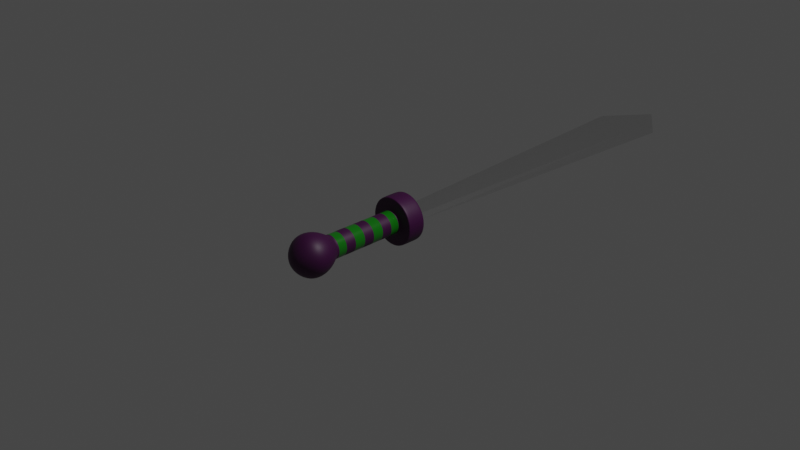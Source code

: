 # Source: sword-3.blend  (saved by Blender 2.83.20; exported with 4.5.12 LTS)
import bpy
from mathutils import Matrix  # noqa: F401  (used for matrix-valued properties, if any)

bpy.ops.wm.read_factory_settings(use_empty=True)
scene = bpy.context.scene
scene.name = 'Scene'

# ---- collections
col_collection = bpy.data.collections.new('Collection'); scene.collection.children.link(col_collection)
col_sword = bpy.data.collections.new('Sword'); scene.collection.children.link(col_sword)

# ---- materials (node trees are filled in below, after node groups)
mat_material_001 = bpy.data.materials.new('Material.001')
mat_material_001.use_transparent_shadow = False
mat_material_002 = bpy.data.materials.new('Material.002')
mat_material_002.use_transparent_shadow = False
mat_material_003 = bpy.data.materials.new('Material.003')
mat_material_003.use_transparent_shadow = False

# ---- node groups
ng_auto_smooth = bpy.data.node_groups.new('Auto Smooth', 'GeometryNodeTree')
_s = ng_auto_smooth.interface.new_socket(name='Geometry', in_out='OUTPUT', socket_type='NodeSocketGeometry')
_s = ng_auto_smooth.interface.new_socket(name='Geometry', in_out='INPUT', socket_type='NodeSocketGeometry')
_s = ng_auto_smooth.interface.new_socket(name='Angle', in_out='INPUT', socket_type='NodeSocketFloat')
_s.subtype = 'ANGLE'
_s.min_value = 0.0
_s.max_value = 3.142
ng_auto_smooth.is_modifier = True
_N = ng_auto_smooth.nodes; _L = ng_auto_smooth.links
n0 = _N.new('NodeGroupOutput'); n0.name = 'Group Output'; n0.location = (480, -100)
n1 = _N.new('NodeGroupInput'); n1.name = 'Group Input'; n1.location = (-420, -300)
n2 = _N.new('NodeGroupInput'); n2.name = 'Group Input.001'; n2.location = (-60, -100)
n3 = _N.new('GeometryNodeSetShadeSmooth'); n3.name = 'Set Shade Smooth'; n3.location = (120, -100)
n3.domain = 'EDGE'
n4 = _N.new('GeometryNodeSetShadeSmooth'); n4.name = 'Set Shade Smooth.001'; n4.location = (300, -100)
n5 = _N.new('GeometryNodeInputMeshEdgeAngle'); n5.name = 'Edge Angle'; n5.location = (-420, -220)
n6 = _N.new('GeometryNodeInputEdgeSmooth'); n6.name = 'Is Edge Smooth'; n6.location = (-60, -160)
n7 = _N.new('GeometryNodeInputShadeSmooth'); n7.name = 'Is Face Smooth'; n7.location = (-240, -340)
n8 = _N.new('FunctionNodeBooleanMath'); n8.name = 'Boolean Math'; n8.location = (-60, -220)
n9 = _N.new('FunctionNodeCompare'); n9.name = 'Compare'; n9.location = (-240, -180)
n9.operation = 'LESS_EQUAL'
_L.new(n5.outputs[0], n9.inputs[0])
_L.new(n4.outputs[0], n0.inputs[0])
_L.new(n1.outputs[1], n9.inputs[1])
_L.new(n9.outputs[0], n8.inputs[0])
_L.new(n7.outputs[0], n8.inputs[1])
_L.new(n2.outputs[0], n3.inputs[0])
_L.new(n6.outputs[0], n3.inputs[1])
_L.new(n3.outputs[0], n4.inputs[0])
_L.new(n8.outputs[0], n3.inputs[2])
n0.is_active_output = True

# ---- material node trees
mat_material_001.use_nodes = True; mat_material_001.node_tree.nodes.clear()
_N = mat_material_001.node_tree.nodes; _L = mat_material_001.node_tree.links
n0 = _N.new('ShaderNodeBsdfPrincipled'); n0.name = 'Principled BSDF'; n0.location = (10, 300)
n0.distribution = 'GGX'
n0.subsurface_method = 'BURLEY'
n0.inputs[0].default_value = (0.04615, 0.0009424, 0.04696, 1.0)
n0.inputs[2].default_value = 0.5333
n0.inputs[3].default_value = 1.45
n0.inputs[27].default_value = (0.0, 0.0, 0.0, 1.0)
n0.inputs[28].default_value = 1.0
n1 = _N.new('ShaderNodeOutputMaterial'); n1.name = 'Material Output'; n1.location = (300, 300)
_L.new(n0.outputs[0], n1.inputs[0])
n1.is_active_output = True
mat_material_002.use_nodes = True; mat_material_002.node_tree.nodes.clear()
_N = mat_material_002.node_tree.nodes; _L = mat_material_002.node_tree.links
n0 = _N.new('ShaderNodeBsdfPrincipled'); n0.name = 'Principled BSDF'; n0.location = (10, 300)
n0.distribution = 'GGX'
n0.subsurface_method = 'BURLEY'
n0.inputs[0].default_value = (0.00613, 0.1734, 0.005352, 1.0)
n0.inputs[2].default_value = 0.225
n0.inputs[3].default_value = 1.45
n0.inputs[27].default_value = (0.0, 0.0, 0.0, 1.0)
n0.inputs[28].default_value = 1.0
n1 = _N.new('ShaderNodeOutputMaterial'); n1.name = 'Material Output'; n1.location = (300, 300)
_L.new(n0.outputs[0], n1.inputs[0])
n1.is_active_output = True
mat_material_003.use_nodes = True; mat_material_003.node_tree.nodes.clear()
_N = mat_material_003.node_tree.nodes; _L = mat_material_003.node_tree.links
n0 = _N.new('ShaderNodeBsdfPrincipled'); n0.name = 'Principled BSDF'; n0.location = (10, 300)
n0.distribution = 'GGX'
n0.subsurface_method = 'BURLEY'
n0.inputs[1].default_value = 1.0
n0.inputs[2].default_value = 0.275
n0.inputs[3].default_value = 1.45
n0.inputs[13].default_value = 0.9083
n0.inputs[27].default_value = (0.0, 0.0, 0.0, 1.0)
n0.inputs[28].default_value = 1.0
n1 = _N.new('ShaderNodeOutputMaterial'); n1.name = 'Material Output'; n1.location = (300, 300)
_L.new(n0.outputs[0], n1.inputs[0])
n1.is_active_output = True

# ---- world
world_world = bpy.data.worlds.new('World'); scene.world = world_world
world_world.use_nodes = True; world_world.node_tree.nodes.clear()
_N = world_world.node_tree.nodes; _L = world_world.node_tree.links
n0 = _N.new('ShaderNodeOutputWorld'); n0.name = 'World Output'; n0.location = (300, 300)
n1 = _N.new('ShaderNodeBackground'); n1.name = 'Background'; n1.location = (10, 300)
n1.inputs[0].default_value = (0.05088, 0.05088, 0.05088, 1.0)
_L.new(n1.outputs[0], n0.inputs[0])
n0.is_active_output = True
world_world.color = (0.05088, 0.05088, 0.05088)
world_world.use_sun_shadow = False
world_world.sun_shadow_jitter_overblur = 0.0

# ---- cameras
cam_camera = bpy.data.cameras.new('Camera')
cam_camera.clip_end = 100.0
cam_camera.ortho_scale = 7.314

# ---- lights
light_light = bpy.data.lights.new('Light', 'POINT')
light_light.transmission_factor = 0.0
light_light.energy = 1000.0
light_light.shadow_soft_size = 0.1
light_light.shadow_maximum_resolution = 0.006
light_light.use_absolute_resolution = True

# ---- meshes
me_cylinder_001 = bpy.data.meshes.new('Cylinder.001')
me_cylinder_001.from_pydata([(-0.1141, 0.06588, 0.1111), (1.634e-08, 0.1318, 0.1026), (0.1318, -5.351e-09, 0.1111), (0.06588, 0.1141, 0.1026), (0.06588, 0.1141, 0.1111), (0.1141, 0.06588, 0.1026), (2.293e-08, -0.1318, 0.1111), (0.1318, -5.723e-09, 0.1026), (-0.1318, -6.141e-08, 0.1111), (0.1141, -0.06588, 0.1026), (-0.1141, -0.06588, 0.1111), (0.06588, -0.1141, 0.1026), (-0.06588, -0.1141, 0.1111), (2.293e-08, -0.1318, 0.1026), (0.06588, -0.1141, 0.1111), (-0.06588, -0.1141, 0.1026), (0.1141, -0.06588, 0.1111), (-0.1141, -0.06588, 0.1026), (1.634e-08, 0.1318, 0.1111), (-0.1318, -6.178e-08, 0.1026), (0.1141, 0.06588, 0.1111), (-0.1141, 0.06588, 0.1026), (-0.06588, 0.1141, 0.1111), (-0.06588, 0.1141, 0.1026), (-0.1318, -2.619e-08, 0.9169), (2.293e-08, -0.1318, 0.9169), (0.1318, 2.987e-08, 0.9169), (-0.1141, 0.06588, 0.9169), (-0.06588, -0.1141, 0.9169), (0.1141, -0.06588, 0.9169), (-0.06588, 0.1141, 0.9169), (0.06588, 0.1141, 0.9169), (0.1141, 0.06588, 0.9169), (1.634e-08, 0.1318, 0.9169), (0.06588, -0.1141, 0.9169), (-0.1141, -0.06588, 0.9169), (0.06588, 0.1141, 0.9261), (1.634e-08, 0.1318, 0.9261), (0.1141, 0.06588, 0.9261), (0.1318, 3.027e-08, 0.9261), (0.1141, -0.06588, 0.9261), (0.06588, -0.1141, 0.9261), (2.293e-08, -0.1318, 0.9261), (-0.06588, -0.1141, 0.9261), (-0.1141, -0.06588, 0.9261), (-0.1318, -2.578e-08, 0.9261), (-0.1141, 0.06588, 0.9261), (-0.06588, 0.1141, 0.9261), (0.09606, 0.1664, 1.006), (2.263e-08, 0.1921, 1.006), (0.1664, 0.09606, 1.006), (0.1921, 3.985e-08, 1.006), (0.1664, -0.09606, 1.006), (0.09606, -0.1664, 1.006), (3.225e-08, -0.1921, 1.006), (-0.09606, -0.1664, 1.006), (-0.1664, -0.09606, 1.006), (-0.1921, -4.188e-08, 1.006), (-0.1664, 0.09606, 1.006), (-0.09606, 0.1664, 1.006), (0.1171, 0.2029, 1.105), (5.316e-08, 0.2343, 1.105), (0.2029, 0.1171, 1.105), (0.2343, 4.425e-08, 1.105), (0.2029, -0.1171, 1.105), (0.1171, -0.2029, 1.105), (6.488e-08, -0.2343, 1.105), (-0.1171, -0.2029, 1.105), (-0.2029, -0.1171, 1.105), (-0.2343, -5.541e-08, 1.105), (-0.2029, 0.1171, 1.105), (-0.1171, 0.2029, 1.105), (0.1171, 0.2029, 1.223), (4.638e-08, 0.2343, 1.223), (0.2029, 0.1171, 1.223), (0.2343, 4.425e-08, 1.223), (0.2029, -0.1171, 1.223), (0.1171, -0.2029, 1.223), (5.811e-08, -0.2343, 1.223), (-0.1171, -0.2029, 1.223), (-0.2029, -0.1171, 1.223), (-0.2343, -5.541e-08, 1.223), (-0.2029, 0.1171, 1.223), (-0.1171, 0.2029, 1.223), (0.07616, 0.1319, 1.322), (2.339e-08, 0.1523, 1.322), (0.1319, 0.07616, 1.322), (0.1523, 3.438e-08, 1.322), (0.1319, -0.07616, 1.322), (0.07616, -0.1319, 1.322), (3.102e-08, -0.1523, 1.322), (-0.07616, -0.1319, 1.322), (-0.1319, -0.07616, 1.322), (-0.1523, -3.043e-08, 1.322), (-0.1319, 0.07616, 1.322), (-0.07616, 0.1319, 1.322), (0.03464, 0.06, 1.365), (2.165e-08, 0.06928, 1.365), (0.06, 0.03464, 1.365), (0.06928, 2.217e-08, 1.365), (0.06, -0.03464, 1.365), (0.03464, -0.06, 1.365), (2.512e-08, -0.06928, 1.365), (-0.03464, -0.06, 1.365), (-0.06, -0.03464, 1.365), (-0.06928, -7.302e-09, 1.365), (-0.06, 0.03464, 1.365), (-0.03464, 0.06, 1.365), (-3.803e-10, 1.513e-08, 1.38), (-0.06588, -0.1141, 0.8085), (-0.06588, -0.1141, 0.6908), (-0.06588, -0.1141, 0.5732), (-0.06588, -0.1141, 0.4556), (-0.06588, -0.1141, 0.3379), (-0.06588, -0.1141, 0.2203), (-0.1141, -0.06588, 0.2203), (-0.1141, -0.06588, 0.3379), (-0.1141, -0.06588, 0.4556), (-0.1141, -0.06588, 0.5732), (-0.1141, -0.06588, 0.6908), (-0.1141, -0.06588, 0.8085), (0.1141, -0.06588, 0.8085), (0.1141, -0.06588, 0.6908), (0.1141, -0.06588, 0.5732), (0.1141, -0.06588, 0.4556), (0.1141, -0.06588, 0.3379), (0.1141, -0.06588, 0.2203), (0.06588, -0.1141, 0.2203), (0.06588, -0.1141, 0.3379), (0.06588, -0.1141, 0.4556), (0.06588, -0.1141, 0.5732), (0.06588, -0.1141, 0.6908), (0.06588, -0.1141, 0.8085), (-0.06588, 0.1141, 0.8085), (-0.06588, 0.1141, 0.6908), (-0.06588, 0.1141, 0.5732), (-0.06588, 0.1141, 0.4556), (-0.06588, 0.1141, 0.3379), (-0.06588, 0.1141, 0.2203), (1.634e-08, 0.1318, 0.2203), (1.634e-08, 0.1318, 0.3379), (1.634e-08, 0.1318, 0.4556), (1.634e-08, 0.1318, 0.5732), (1.634e-08, 0.1318, 0.6908), (1.634e-08, 0.1318, 0.8085), (0.06588, 0.1141, 0.8085), (0.06588, 0.1141, 0.6908), (0.06588, 0.1141, 0.5732), (0.06588, 0.1141, 0.4556), (0.06588, 0.1141, 0.3379), (0.06588, 0.1141, 0.2203), (0.1141, 0.06588, 0.2203), (0.1141, 0.06588, 0.3379), (0.1141, 0.06588, 0.4556), (0.1141, 0.06588, 0.5732), (0.1141, 0.06588, 0.6908), (0.1141, 0.06588, 0.8085), (-0.1318, -3.092e-08, 0.8085), (-0.1318, -3.607e-08, 0.6908), (-0.1318, -4.121e-08, 0.5732), (-0.1318, -4.635e-08, 0.4556), (-0.1318, -5.149e-08, 0.3379), (-0.1318, -5.664e-08, 0.2203), (2.293e-08, -0.1318, 0.8085), (2.293e-08, -0.1318, 0.6908), (2.293e-08, -0.1318, 0.5732), (2.293e-08, -0.1318, 0.4556), (2.293e-08, -0.1318, 0.3379), (2.293e-08, -0.1318, 0.2203), (0.1318, 2.513e-08, 0.8085), (0.1318, 1.999e-08, 0.6908), (0.1318, 1.485e-08, 0.5732), (0.1318, 9.704e-09, 0.4556), (0.1318, 4.562e-09, 0.3379), (0.1318, -5.806e-10, 0.2203), (-0.1141, 0.06588, 0.8085), (-0.1141, 0.06588, 0.6908), (-0.1141, 0.06588, 0.5732), (-0.1141, 0.06588, 0.4556), (-0.1141, 0.06588, 0.3379), (-0.1141, 0.06588, 0.2203), (1.315e-09, -5.262e-09, -0.1026), (7.687e-11, 0.2582, -0.1026), (0.0, 0.2742, -0.08717), (0.0, 0.2695, -0.09811), (0.1371, 0.2374, -0.08717), (0.1291, 0.2236, -0.1026), (0.1347, 0.2334, -0.09811), (0.2374, 0.1371, -0.08717), (0.2236, 0.1291, -0.1026), (0.2334, 0.1347, -0.09811), (0.2742, -1.198e-08, -0.08717), (0.2582, -1.159e-08, -0.1026), (0.2695, -1.187e-08, -0.09811), (0.2374, -0.1371, -0.08717), (0.2236, -0.1291, -0.1026), (0.2334, -0.1347, -0.09811), (0.1371, -0.2374, -0.08717), (0.1291, -0.2236, -0.1026), (0.1347, -0.2334, -0.09811), (4.14e-08, -0.2742, -0.08717), (3.906e-08, -0.2582, -0.1026), (4.075e-08, -0.2695, -0.09811), (-0.1371, -0.2374, -0.08717), (-0.1291, -0.2236, -0.1026), (-0.1347, -0.2334, -0.09811), (-0.2374, -0.1371, -0.08717), (-0.2236, -0.1291, -0.1026), (-0.2334, -0.1347, -0.09811), (-0.2742, -1.275e-07, -0.08717), (-0.2582, -1.203e-07, -0.1026), (-0.2695, -1.254e-07, -0.09811), (-0.2374, 0.1371, -0.08717), (-0.2236, 0.1291, -0.1026), (-0.2334, 0.1347, -0.09811), (-0.1371, 0.2374, -0.08717), (-0.1291, 0.2236, -0.1026), (-0.1347, 0.2334, -0.09811), (0.1291, 0.2236, 0.1026), (0.1371, 0.2374, 0.08717), (0.1347, 0.2334, 0.09811), (0.0, 0.2742, 0.08717), (1.838e-09, 0.2582, 0.1026), (5.821e-10, 0.2695, 0.09811), (0.2236, 0.1291, 0.1026), (0.2374, 0.1371, 0.08717), (0.2334, 0.1347, 0.09811), (0.2582, -1.128e-08, 0.1026), (0.2742, -1.198e-08, 0.08717), (0.2695, -1.176e-08, 0.09811), (0.2236, -0.1291, 0.1026), (0.2374, -0.1371, 0.08717), (0.2334, -0.1347, 0.09811), (0.1291, -0.2236, 0.1026), (0.1371, -0.2374, 0.08717), (0.1347, -0.2334, 0.09811), (3.932e-08, -0.2582, 0.1026), (4.14e-08, -0.2742, 0.08717), (4.083e-08, -0.2695, 0.09811), (-0.1291, -0.2236, 0.1026), (-0.1371, -0.2374, 0.08717), (-0.1347, -0.2334, 0.09811), (-0.2236, -0.1291, 0.1026), (-0.2374, -0.1371, 0.08717), (-0.2334, -0.1347, 0.09811), (-0.2582, -1.201e-07, 0.1026), (-0.2742, -1.275e-07, 0.08717), (-0.2695, -1.253e-07, 0.09811), (-0.2236, 0.1291, 0.1026), (-0.2374, 0.1371, 0.08717), (-0.2334, 0.1347, 0.09811), (-0.1291, 0.2236, 0.1026), (-0.1371, 0.2374, 0.08717), (-0.1347, 0.2334, 0.09811)], [], [(215, 252, 221, 183), (186, 189, 181), (189, 192, 181), (192, 195, 181), (195, 198, 181), (198, 201, 181), (201, 204, 181), (204, 207, 181), (207, 210, 181), (210, 213, 181), (28, 35, 120, 109), (213, 216, 181), (216, 182, 181), (3, 5, 224, 218), (23, 1, 222, 251), (7, 9, 230, 227), (9, 11, 233, 230), (11, 13, 236, 233), (13, 15, 239, 236), (15, 17, 242, 239), (17, 19, 245, 242), (19, 21, 248, 245), (21, 23, 251, 248), (40, 41, 34, 29), (5, 7, 227, 224), (36, 37, 49, 48), (111, 118, 117, 112), (121, 132, 131, 122), (125, 128, 127, 126), (135, 142, 141, 136), (145, 156, 155, 146), (149, 152, 151, 150), (117, 118, 159, 160), (127, 128, 167, 168), (131, 132, 163, 164), (153, 154, 171, 172), (162, 161, 179, 180), (59, 58, 70, 71), (44, 43, 55, 56), (41, 40, 52, 53), (37, 47, 59, 49), (38, 36, 48, 50), (45, 44, 56, 57), (42, 41, 53, 54), (39, 38, 50, 51), (46, 45, 57, 58), (43, 42, 54, 55), (40, 39, 51, 52), (47, 46, 58, 59), (64, 63, 75, 76), (48, 49, 61, 60), (56, 55, 67, 68), (53, 52, 64, 65), (49, 59, 71, 61), (50, 48, 60, 62), (57, 56, 68, 69), (54, 53, 65, 66), (51, 50, 62, 63), (58, 57, 69, 70), (55, 54, 66, 67), (52, 51, 63, 64), (76, 75, 87, 88), (71, 70, 82, 83), (60, 61, 73, 72), (68, 67, 79, 80), (65, 64, 76, 77), (61, 71, 83, 73), (62, 60, 72, 74), (69, 68, 80, 81), (66, 65, 77, 78), (63, 62, 74, 75), (70, 69, 81, 82), (67, 66, 78, 79), (91, 90, 102, 103), (83, 82, 94, 95), (72, 73, 85, 84), (80, 79, 91, 92), (77, 76, 88, 89), (73, 83, 95, 85), (74, 72, 84, 86), (81, 80, 92, 93), (78, 77, 89, 90), (75, 74, 86, 87), (82, 81, 93, 94), (79, 78, 90, 91), (103, 102, 108), (88, 87, 99, 100), (95, 94, 106, 107), (84, 85, 97, 96), (92, 91, 103, 104), (89, 88, 100, 101), (85, 95, 107, 97), (86, 84, 96, 98), (93, 92, 104, 105), (90, 89, 101, 102), (87, 86, 98, 99), (94, 93, 105, 106), (152, 153, 172, 173), (100, 99, 108), (107, 106, 108), (96, 97, 108), (104, 103, 108), (101, 100, 108), (97, 107, 108), (98, 96, 108), (105, 104, 108), (102, 101, 108), (99, 98, 108), (106, 105, 108), (154, 155, 170, 171), (30, 27, 46, 47), (155, 156, 169, 170), (8, 162, 180, 0), (161, 160, 178, 179), (31, 33, 37, 36), (160, 159, 177, 178), (159, 158, 176, 177), (6, 168, 114, 12), (151, 152, 173, 174), (29, 26, 39, 40), (130, 131, 164, 165), (20, 151, 174, 2), (129, 130, 165, 166), (25, 42, 43, 28), (14, 127, 168, 6), (128, 129, 166, 167), (119, 120, 157, 158), (24, 45, 46, 27), (116, 117, 160, 161), (118, 119, 158, 159), (115, 116, 161, 162), (32, 38, 39, 26), (148, 153, 152, 149), (10, 115, 162, 8), (147, 154, 153, 148), (34, 41, 42, 25), (31, 32, 156, 145), (146, 155, 154, 147), (137, 140, 139, 138), (35, 44, 45, 24), (134, 143, 142, 135), (136, 141, 140, 137), (133, 144, 143, 134), (4, 20, 5, 3), (124, 129, 128, 125), (30, 33, 144, 133), (123, 130, 129, 124), (22, 18, 1, 23), (29, 34, 132, 121), (122, 131, 130, 123), (113, 116, 115, 114), (16, 14, 11, 9), (110, 119, 118, 111), (112, 117, 116, 113), (109, 120, 119, 110), (12, 10, 17, 15), (158, 157, 175, 176), (168, 167, 113, 114), (167, 166, 112, 113), (166, 165, 111, 112), (165, 164, 110, 111), (164, 163, 109, 110), (16, 2, 174, 126), (126, 174, 173, 125), (125, 173, 172, 124), (124, 172, 171, 123), (123, 171, 170, 122), (122, 170, 169, 121), (4, 18, 139, 150), (150, 139, 140, 149), (149, 140, 141, 148), (148, 141, 142, 147), (147, 142, 143, 146), (146, 143, 144, 145), (22, 0, 180, 138), (138, 180, 179, 137), (137, 179, 178, 136), (136, 178, 177, 135), (135, 177, 176, 134), (134, 176, 175, 133), (183, 221, 219, 185), (188, 225, 228, 191), (191, 228, 231, 194), (194, 231, 234, 197), (197, 234, 237, 200), (200, 237, 240, 203), (203, 240, 243, 206), (206, 243, 246, 209), (209, 246, 249, 212), (212, 249, 252, 215), (1, 3, 218, 222), (185, 219, 225, 188), (183, 185, 187, 184), (184, 187, 186, 182), (219, 221, 223, 220), (220, 223, 222, 218), (185, 188, 190, 187), (187, 190, 189, 186), (225, 219, 220, 226), (226, 220, 218, 224), (188, 191, 193, 190), (190, 193, 192, 189), (228, 225, 226, 229), (229, 226, 224, 227), (191, 194, 196, 193), (193, 196, 195, 192), (231, 228, 229, 232), (232, 229, 227, 230), (194, 197, 199, 196), (196, 199, 198, 195), (234, 231, 232, 235), (235, 232, 230, 233), (197, 200, 202, 199), (199, 202, 201, 198), (237, 234, 235, 238), (238, 235, 233, 236), (200, 203, 205, 202), (202, 205, 204, 201), (240, 237, 238, 241), (241, 238, 236, 239), (203, 206, 208, 205), (205, 208, 207, 204), (243, 240, 241, 244), (244, 241, 239, 242), (206, 209, 211, 208), (208, 211, 210, 207), (246, 243, 244, 247), (247, 244, 242, 245), (209, 212, 214, 211), (211, 214, 213, 210), (249, 246, 247, 250), (250, 247, 245, 248), (212, 215, 217, 214), (214, 217, 216, 213), (252, 249, 250, 253), (253, 250, 248, 251), (215, 183, 184, 217), (217, 184, 182, 216), (221, 252, 253, 223), (223, 253, 251, 222), (182, 186, 181), (47, 37, 33, 30), (120, 35, 24, 157), (36, 38, 32, 31), (132, 34, 25, 163), (156, 32, 26, 169), (157, 24, 27, 175), (163, 25, 28, 109), (121, 169, 26, 29), (145, 144, 33, 31), (133, 175, 27, 30), (43, 44, 35, 28), (23, 21, 0, 22), (3, 1, 18, 4), (9, 7, 2, 16), (114, 115, 10, 12), (126, 127, 14, 16), (138, 139, 18, 22), (150, 151, 20, 4), (17, 10, 8, 19), (11, 14, 6, 13), (5, 20, 2, 7), (13, 6, 12, 15), (19, 8, 0, 21)])
me_cylinder_001.polygons.foreach_set('use_smooth', [True] * 264)
me_cylinder_001.polygons.foreach_set('material_index', [0, 0, 0, 0, 0, 0, 0, 0, 0, 0, 1, 0, 0, 0, 0, 0, 0, 0, 0, 0, 0, 0, 0, 0, 0, 0, 0, 0, 0, 0, 0, 0, 0, 0, 0, 0, 0, 0, 0, 0, 0, 0, 0, 0, 0, 0, 0, 0, 0, 0, 0, 0, 0, 0, 0, 0, 0, 0, 0, 0, 0, 0, 0, 0, 0, 0, 0, 0, 0, 0, 0, 0, 0, 0, 0, 0, 0, 0, 0, 0, 0, 0, 0, 0, 0, 0, 0, 0, 0, 0, 0, 0, 0, 0, 0, 0, 0, 1, 0, 0, 0, 0, 0, 0, 0, 0, 0, 0, 0, 1, 0, 0, 1, 1, 0, 0, 1, 1, 0, 0, 1, 1, 0, 0, 1, 1, 0, 0, 1, 1, 0, 0, 1, 1, 0, 0, 1, 1, 0, 0, 1, 1, 0, 0, 1, 1, 0, 0, 1, 1, 0, 0, 1, 1, 0, 0, 0, 0, 1, 0, 1, 0, 1, 0, 1, 0, 1, 0, 1, 0, 1, 0, 1, 0, 1, 0, 1, 0, 1, 0, 0, 0, 0, 0, 0, 0, 0, 0, 0, 0, 0, 0, 0, 0, 0, 0, 0, 0, 0, 0, 0, 0, 0, 0, 0, 0, 0, 0, 0, 0, 0, 0, 0, 0, 0, 0, 0, 0, 0, 0, 0, 0, 0, 0, 0, 0, 0, 0, 0, 0, 0, 0, 0, 0, 0, 0, 0, 0, 0, 0, 0, 0, 1, 0, 1, 1, 1, 1, 1, 1, 1, 0, 0, 0, 0, 1, 1, 1, 1, 0, 0, 0, 0, 0])
_uv = me_cylinder_001.uv_layers.new(name='UVMap')
_uv.uv.foreach_set('vector', [0.08333, 0.5377, 0.08333, 0.9623, 7.451e-08, 0.9623, 7.451e-08, 0.5377, 0.863, 0.4457, 0.9457, 0.363, 0.75, 0.25, 0.9457, 0.363, 0.976, 0.25, 0.75, 0.25, 0.976, 0.25, 0.9457, 0.137, 0.75, 0.25, 0.9457, 0.137, 0.863, 0.0543, 0.75, 0.25, 0.863, 0.0543, 0.75, 0.02402, 0.75, 0.25, 0.75, 0.02402, 0.637, 0.0543, 0.75, 0.25, 0.637, 0.0543, 0.5543, 0.137, 0.75, 0.25, 0.5543, 0.137, 0.524, 0.25, 0.75, 0.25, 0.524, 0.25, 0.5543, 0.363, 0.75, 0.25, 0.1871, 0.141, 0.141, 0.1871, 0.141, 0.1871, 0.1871, 0.141, 0.5543, 0.363, 0.637, 0.4457, 0.75, 0.25, 0.637, 0.4457, 0.75, 0.476, 0.75, 0.25, 0.3129, 0.359, 0.359, 0.3129, 0.4467, 0.3636, 0.3636, 0.4467, 0.1871, 0.359, 0.25, 0.3758, 0.25, 0.4772, 0.1364, 0.4467, 0.3758, 0.25, 0.359, 0.1871, 0.4467, 0.1364, 0.4772, 0.25, 0.359, 0.1871, 0.3129, 0.141, 0.3636, 0.05328, 0.4467, 0.1364, 0.3129, 0.141, 0.25, 0.1242, 0.25, 0.02284, 0.3636, 0.05328, 0.25, 0.1242, 0.1871, 0.141, 0.1364, 0.05328, 0.25, 0.02284, 0.1871, 0.141, 0.141, 0.1871, 0.05328, 0.1364, 0.1364, 0.05328, 0.141, 0.1871, 0.1242, 0.25, 0.02284, 0.25, 0.05328, 0.1364, 0.1242, 0.25, 0.141, 0.3129, 0.05328, 0.3636, 0.02284, 0.25, 0.141, 0.3129, 0.1871, 0.359, 0.1364, 0.4467, 0.05328, 0.3636, 0.359, 0.1871, 0.3129, 0.141, 0.3129, 0.141, 0.359, 0.1871, 0.359, 0.3129, 0.3758, 0.25, 0.4772, 0.25, 0.4467, 0.3636, 0.3129, 0.359, 0.25, 0.3758, 0.25, 0.3758, 0.3129, 0.359, 0.1871, 0.141, 0.141, 0.1871, 0.141, 0.1871, 0.1871, 0.141, 0.359, 0.1871, 0.3129, 0.141, 0.3129, 0.141, 0.359, 0.1871, 0.359, 0.1871, 0.3129, 0.141, 0.3129, 0.141, 0.359, 0.1871, 0.1871, 0.359, 0.25, 0.3758, 0.25, 0.3758, 0.1871, 0.359, 0.3129, 0.359, 0.359, 0.3129, 0.359, 0.3129, 0.3129, 0.359, 0.3129, 0.359, 0.359, 0.3129, 0.359, 0.3129, 0.3129, 0.359, 0.141, 0.1871, 0.141, 0.1871, 0.1242, 0.25, 0.1242, 0.25, 0.3129, 0.141, 0.3129, 0.141, 0.25, 0.1242, 0.25, 0.1242, 0.3129, 0.141, 0.3129, 0.141, 0.25, 0.1242, 0.25, 0.1242, 0.359, 0.3129, 0.359, 0.3129, 0.3758, 0.25, 0.3758, 0.25, 0.1242, 0.25, 0.1242, 0.25, 0.141, 0.3129, 0.141, 0.3129, 0.1871, 0.359, 0.141, 0.3129, 0.141, 0.3129, 0.1871, 0.359, 0.141, 0.1871, 0.1871, 0.141, 0.1871, 0.141, 0.141, 0.1871, 0.3129, 0.141, 0.359, 0.1871, 0.359, 0.1871, 0.3129, 0.141, 0.25, 0.3758, 0.1871, 0.359, 0.1871, 0.359, 0.25, 0.3758, 0.359, 0.3129, 0.3129, 0.359, 0.3129, 0.359, 0.359, 0.3129, 0.1242, 0.25, 0.141, 0.1871, 0.141, 0.1871, 0.1242, 0.25, 0.25, 0.1242, 0.3129, 0.141, 0.3129, 0.141, 0.25, 0.1242, 0.3758, 0.25, 0.359, 0.3129, 0.359, 0.3129, 0.3758, 0.25, 0.141, 0.3129, 0.1242, 0.25, 0.1242, 0.25, 0.141, 0.3129, 0.1871, 0.141, 0.25, 0.1242, 0.25, 0.1242, 0.1871, 0.141, 0.359, 0.1871, 0.3758, 0.25, 0.3758, 0.25, 0.359, 0.1871, 0.1871, 0.359, 0.141, 0.3129, 0.141, 0.3129, 0.1871, 0.359, 0.359, 0.1871, 0.3758, 0.25, 0.3758, 0.25, 0.359, 0.1871, 0.3129, 0.359, 0.25, 0.3758, 0.25, 0.3758, 0.3129, 0.359, 0.141, 0.1871, 0.1871, 0.141, 0.1871, 0.141, 0.141, 0.1871, 0.3129, 0.141, 0.359, 0.1871, 0.359, 0.1871, 0.3129, 0.141, 0.25, 0.3758, 0.1871, 0.359, 0.1871, 0.359, 0.25, 0.3758, 0.359, 0.3129, 0.3129, 0.359, 0.3129, 0.359, 0.359, 0.3129, 0.1242, 0.25, 0.141, 0.1871, 0.141, 0.1871, 0.1242, 0.25, 0.25, 0.1242, 0.3129, 0.141, 0.3129, 0.141, 0.25, 0.1242, 0.3758, 0.25, 0.359, 0.3129, 0.359, 0.3129, 0.3758, 0.25, 0.141, 0.3129, 0.1242, 0.25, 0.1242, 0.25, 0.141, 0.3129, 0.1871, 0.141, 0.25, 0.1242, 0.25, 0.1242, 0.1871, 0.141, 0.359, 0.1871, 0.3758, 0.25, 0.3758, 0.25, 0.359, 0.1871, 0.359, 0.1871, 0.3758, 0.25, 0.3758, 0.25, 0.359, 0.1871, 0.1871, 0.359, 0.141, 0.3129, 0.141, 0.3129, 0.1871, 0.359, 0.3129, 0.359, 0.25, 0.3758, 0.25, 0.3758, 0.3129, 0.359, 0.141, 0.1871, 0.1871, 0.141, 0.1871, 0.141, 0.141, 0.1871, 0.3129, 0.141, 0.359, 0.1871, 0.359, 0.1871, 0.3129, 0.141, 0.25, 0.3758, 0.1871, 0.359, 0.1871, 0.359, 0.25, 0.3758, 0.359, 0.3129, 0.3129, 0.359, 0.3129, 0.359, 0.359, 0.3129, 0.1242, 0.25, 0.141, 0.1871, 0.141, 0.1871, 0.1242, 0.25, 0.25, 0.1242, 0.3129, 0.141, 0.3129, 0.141, 0.25, 0.1242, 0.3758, 0.25, 0.359, 0.3129, 0.359, 0.3129, 0.3758, 0.25, 0.141, 0.3129, 0.1242, 0.25, 0.1242, 0.25, 0.141, 0.3129, 0.1871, 0.141, 0.25, 0.1242, 0.25, 0.1242, 0.1871, 0.141, 0.1871, 0.141, 0.25, 0.1242, 0.25, 0.1242, 0.1871, 0.141, 0.1871, 0.359, 0.141, 0.3129, 0.141, 0.3129, 0.1871, 0.359, 0.3129, 0.359, 0.25, 0.3758, 0.25, 0.3758, 0.3129, 0.359, 0.141, 0.1871, 0.1871, 0.141, 0.1871, 0.141, 0.141, 0.1871, 0.3129, 0.141, 0.359, 0.1871, 0.359, 0.1871, 0.3129, 0.141, 0.25, 0.3758, 0.1871, 0.359, 0.1871, 0.359, 0.25, 0.3758, 0.359, 0.3129, 0.3129, 0.359, 0.3129, 0.359, 0.359, 0.3129, 0.1242, 0.25, 0.141, 0.1871, 0.141, 0.1871, 0.1242, 0.25, 0.25, 0.1242, 0.3129, 0.141, 0.3129, 0.141, 0.25, 0.1242, 0.3758, 0.25, 0.359, 0.3129, 0.359, 0.3129, 0.3758, 0.25, 0.141, 0.3129, 0.1242, 0.25, 0.1242, 0.25, 0.141, 0.3129, 0.1871, 0.141, 0.25, 0.1242, 0.25, 0.1242, 0.1871, 0.141, 0.1871, 0.141, 0.25, 0.1242, 0.1871, 0.141, 0.359, 0.1871, 0.3758, 0.25, 0.3758, 0.25, 0.359, 0.1871, 0.1871, 0.359, 0.141, 0.3129, 0.141, 0.3129, 0.1871, 0.359, 0.3129, 0.359, 0.25, 0.3758, 0.25, 0.3758, 0.3129, 0.359, 0.141, 0.1871, 0.1871, 0.141, 0.1871, 0.141, 0.141, 0.1871, 0.3129, 0.141, 0.359, 0.1871, 0.359, 0.1871, 0.3129, 0.141, 0.25, 0.3758, 0.1871, 0.359, 0.1871, 0.359, 0.25, 0.3758, 0.359, 0.3129, 0.3129, 0.359, 0.3129, 0.359, 0.359, 0.3129, 0.1242, 0.25, 0.141, 0.1871, 0.141, 0.1871, 0.1242, 0.25, 0.25, 0.1242, 0.3129, 0.141, 0.3129, 0.141, 0.25, 0.1242, 0.3758, 0.25, 0.359, 0.3129, 0.359, 0.3129, 0.3758, 0.25, 0.141, 0.3129, 0.1242, 0.25, 0.1242, 0.25, 0.141, 0.3129, 0.359, 0.3129, 0.359, 0.3129, 0.3758, 0.25, 0.3758, 0.25, 0.359, 0.1871, 0.3758, 0.25, 0.359, 0.1871, 0.1871, 0.359, 0.141, 0.3129, 0.1871, 0.359, 0.3129, 0.359, 0.25, 0.3758, 0.3129, 0.359, 0.141, 0.1871, 0.1871, 0.141, 0.141, 0.1871, 0.3129, 0.141, 0.359, 0.1871, 0.3129, 0.141, 0.25, 0.3758, 0.1871, 0.359, 0.25, 0.3758, 0.359, 0.3129, 0.3129, 0.359, 0.359, 0.3129, 0.1242, 0.25, 0.141, 0.1871, 0.1242, 0.25, 0.25, 0.1242, 0.3129, 0.141, 0.25, 0.1242, 0.3758, 0.25, 0.359, 0.3129, 0.3758, 0.25, 0.141, 0.3129, 0.1242, 0.25, 0.141, 0.3129, 0.359, 0.3129, 0.359, 0.3129, 0.3758, 0.25, 0.3758, 0.25, 0.1871, 0.359, 0.141, 0.3129, 0.141, 0.3129, 0.1871, 0.359, 0.359, 0.3129, 0.359, 0.3129, 0.3758, 0.25, 0.3758, 0.25, 0.1242, 0.25, 0.1242, 0.25, 0.141, 0.3129, 0.141, 0.3129, 0.1242, 0.25, 0.1242, 0.25, 0.141, 0.3129, 0.141, 0.3129, 0.3129, 0.359, 0.25, 0.3758, 0.25, 0.3758, 0.3129, 0.359, 0.1242, 0.25, 0.1242, 0.25, 0.141, 0.3129, 0.141, 0.3129, 0.1242, 0.25, 0.1242, 0.25, 0.141, 0.3129, 0.141, 0.3129, 0.25, 0.1242, 0.25, 0.1242, 0.1871, 0.141, 0.1871, 0.141, 0.359, 0.3129, 0.359, 0.3129, 0.3758, 0.25, 0.3758, 0.25, 0.359, 0.1871, 0.3758, 0.25, 0.3758, 0.25, 0.359, 0.1871, 0.3129, 0.141, 0.3129, 0.141, 0.25, 0.1242, 0.25, 0.1242, 0.359, 0.3129, 0.359, 0.3129, 0.3758, 0.25, 0.3758, 0.25, 0.3129, 0.141, 0.3129, 0.141, 0.25, 0.1242, 0.25, 0.1242, 0.25, 0.1242, 0.25, 0.1242, 0.1871, 0.141, 0.1871, 0.141, 0.3129, 0.141, 0.3129, 0.141, 0.25, 0.1242, 0.25, 0.1242, 0.3129, 0.141, 0.3129, 0.141, 0.25, 0.1242, 0.25, 0.1242, 0.141, 0.1871, 0.141, 0.1871, 0.1242, 0.25, 0.1242, 0.25, 0.1242, 0.25, 0.1242, 0.25, 0.141, 0.3129, 0.141, 0.3129, 0.141, 0.1871, 0.141, 0.1871, 0.1242, 0.25, 0.1242, 0.25, 0.141, 0.1871, 0.141, 0.1871, 0.1242, 0.25, 0.1242, 0.25, 0.141, 0.1871, 0.141, 0.1871, 0.1242, 0.25, 0.1242, 0.25, 0.359, 0.3129, 0.359, 0.3129, 0.3758, 0.25, 0.3758, 0.25, 0.3129, 0.359, 0.359, 0.3129, 0.359, 0.3129, 0.3129, 0.359, 0.141, 0.1871, 0.141, 0.1871, 0.1242, 0.25, 0.1242, 0.25, 0.3129, 0.359, 0.359, 0.3129, 0.359, 0.3129, 0.3129, 0.359, 0.3129, 0.141, 0.3129, 0.141, 0.25, 0.1242, 0.25, 0.1242, 0.3129, 0.359, 0.359, 0.3129, 0.359, 0.3129, 0.3129, 0.359, 0.3129, 0.359, 0.359, 0.3129, 0.359, 0.3129, 0.3129, 0.359, 0.1871, 0.359, 0.25, 0.3758, 0.25, 0.3758, 0.1871, 0.359, 0.141, 0.1871, 0.141, 0.1871, 0.1242, 0.25, 0.1242, 0.25, 0.1871, 0.359, 0.25, 0.3758, 0.25, 0.3758, 0.1871, 0.359, 0.1871, 0.359, 0.25, 0.3758, 0.25, 0.3758, 0.1871, 0.359, 0.1871, 0.359, 0.25, 0.3758, 0.25, 0.3758, 0.1871, 0.359, 0.3129, 0.359, 0.359, 0.3129, 0.359, 0.3129, 0.3129, 0.359, 0.359, 0.1871, 0.3129, 0.141, 0.3129, 0.141, 0.359, 0.1871, 0.1871, 0.359, 0.25, 0.3758, 0.25, 0.3758, 0.1871, 0.359, 0.359, 0.1871, 0.3129, 0.141, 0.3129, 0.141, 0.359, 0.1871, 0.1871, 0.359, 0.25, 0.3758, 0.25, 0.3758, 0.1871, 0.359, 0.359, 0.1871, 0.3129, 0.141, 0.3129, 0.141, 0.359, 0.1871, 0.359, 0.1871, 0.3129, 0.141, 0.3129, 0.141, 0.359, 0.1871, 0.1871, 0.141, 0.141, 0.1871, 0.141, 0.1871, 0.1871, 0.141, 0.359, 0.1871, 0.3129, 0.141, 0.3129, 0.141, 0.359, 0.1871, 0.1871, 0.141, 0.141, 0.1871, 0.141, 0.1871, 0.1871, 0.141, 0.1871, 0.141, 0.141, 0.1871, 0.141, 0.1871, 0.1871, 0.141, 0.1871, 0.141, 0.141, 0.1871, 0.141, 0.1871, 0.1871, 0.141, 0.1871, 0.141, 0.141, 0.1871, 0.141, 0.1871, 0.1871, 0.141, 0.1242, 0.25, 0.1242, 0.25, 0.141, 0.3129, 0.141, 0.3129, 0.25, 0.1242, 0.25, 0.1242, 0.1871, 0.141, 0.1871, 0.141, 0.25, 0.1242, 0.25, 0.1242, 0.1871, 0.141, 0.1871, 0.141, 0.25, 0.1242, 0.25, 0.1242, 0.1871, 0.141, 0.1871, 0.141, 0.25, 0.1242, 0.25, 0.1242, 0.1871, 0.141, 0.1871, 0.141, 0.25, 0.1242, 0.25, 0.1242, 0.1871, 0.141, 0.1871, 0.141, 0.359, 0.1871, 0.3758, 0.25, 0.3758, 0.25, 0.359, 0.1871, 0.359, 0.1871, 0.3758, 0.25, 0.3758, 0.25, 0.359, 0.1871, 0.359, 0.1871, 0.3758, 0.25, 0.3758, 0.25, 0.359, 0.1871, 0.359, 0.1871, 0.3758, 0.25, 0.3758, 0.25, 0.359, 0.1871, 0.359, 0.1871, 0.3758, 0.25, 0.3758, 0.25, 0.359, 0.1871, 0.359, 0.1871, 0.3758, 0.25, 0.3758, 0.25, 0.359, 0.1871, 0.3129, 0.359, 0.25, 0.3758, 0.25, 0.3758, 0.3129, 0.359, 0.3129, 0.359, 0.25, 0.3758, 0.25, 0.3758, 0.3129, 0.359, 0.3129, 0.359, 0.25, 0.3758, 0.25, 0.3758, 0.3129, 0.359, 0.3129, 0.359, 0.25, 0.3758, 0.25, 0.3758, 0.3129, 0.359, 0.3129, 0.359, 0.25, 0.3758, 0.25, 0.3758, 0.3129, 0.359, 0.3129, 0.359, 0.25, 0.3758, 0.25, 0.3758, 0.3129, 0.359, 0.1871, 0.359, 0.141, 0.3129, 0.141, 0.3129, 0.1871, 0.359, 0.1871, 0.359, 0.141, 0.3129, 0.141, 0.3129, 0.1871, 0.359, 0.1871, 0.359, 0.141, 0.3129, 0.141, 0.3129, 0.1871, 0.359, 0.1871, 0.359, 0.141, 0.3129, 0.141, 0.3129, 0.1871, 0.359, 0.1871, 0.359, 0.141, 0.3129, 0.141, 0.3129, 0.1871, 0.359, 0.1871, 0.359, 0.141, 0.3129, 0.141, 0.3129, 0.1871, 0.359, 1.0, 0.5377, 1.0, 0.9623, 0.9167, 0.9623, 0.9167, 0.5377, 0.8333, 0.5377, 0.8333, 0.9623, 0.75, 0.9623, 0.75, 0.5377, 0.75, 0.5377, 0.75, 0.9623, 0.6667, 0.9623, 0.6667, 0.5377, 0.6667, 0.5377, 0.6667, 0.9623, 0.5833, 0.9623, 0.5833, 0.5377, 0.5833, 0.5377, 0.5833, 0.9623, 0.5, 0.9623, 0.5, 0.5377, 0.5, 0.5377, 0.5, 0.9623, 0.4167, 0.9623, 0.4167, 0.5377, 0.4167, 0.5377, 0.4167, 0.9623, 0.3333, 0.9623, 0.3333, 0.5377, 0.3333, 0.5377, 0.3333, 0.9623, 0.25, 0.9623, 0.25, 0.5377, 0.25, 0.5377, 0.25, 0.9623, 0.1667, 0.9623, 0.1667, 0.5377, 0.1667, 0.5377, 0.1667, 0.9623, 0.08333, 0.9623, 0.08333, 0.5377, 0.25, 0.3758, 0.3129, 0.359, 0.3636, 0.4467, 0.25, 0.4772, 0.9167, 0.5377, 0.9167, 0.9623, 0.8333, 0.9623, 0.8333, 0.5377, 1.0, 0.5377, 0.9167, 0.5377, 0.9174, 0.5, 0.9993, 0.5, 0.751, 0.4897, 0.869, 0.4581, 0.863, 0.4457, 0.75, 0.476, 0.9167, 0.9623, 1.0, 0.9623, 0.9993, 1.0, 0.9174, 1.0, 0.369, 0.4581, 0.251, 0.4897, 0.25, 0.4772, 0.3636, 0.4467, 0.9167, 0.5377, 0.8333, 0.5377, 0.834, 0.5, 0.916, 0.5, 0.8708, 0.4571, 0.9571, 0.3708, 0.9457, 0.363, 0.863, 0.4457, 0.8333, 0.9623, 0.9167, 0.9623, 0.916, 1.0, 0.834, 1.0, 0.4571, 0.3708, 0.3708, 0.4571, 0.3636, 0.4467, 0.4467, 0.3636, 0.8333, 0.5377, 0.75, 0.5377, 0.7507, 0.5, 0.8326, 0.5, 0.9581, 0.369, 0.9897, 0.251, 0.976, 0.25, 0.9457, 0.363, 0.75, 0.9623, 0.8333, 0.9623, 0.8326, 1.0, 0.7507, 1.0, 0.4897, 0.251, 0.4581, 0.369, 0.4467, 0.3636, 0.4772, 0.25, 0.75, 0.5377, 0.6667, 0.5377, 0.6674, 0.5, 0.7493, 0.5, 0.9897, 0.249, 0.9581, 0.131, 0.9457, 0.137, 0.976, 0.25, 0.6667, 0.9623, 0.75, 0.9623, 0.7493, 1.0, 0.6674, 1.0, 0.4581, 0.131, 0.4897, 0.249, 0.4772, 0.25, 0.4467, 0.1364, 0.6667, 0.5377, 0.5833, 0.5377, 0.584, 0.5, 0.666, 0.5, 0.9571, 0.1292, 0.8708, 0.04291, 0.863, 0.0543, 0.9457, 0.137, 0.5833, 0.9623, 0.6667, 0.9623, 0.666, 1.0, 0.584, 1.0, 0.3708, 0.04291, 0.4571, 0.1292, 0.4467, 0.1364, 0.3636, 0.05328, 0.5833, 0.5377, 0.5, 0.5377, 0.5007, 0.5, 0.5826, 0.5, 0.869, 0.04188, 0.751, 0.01028, 0.75, 0.02402, 0.863, 0.0543, 0.5, 0.9623, 0.5833, 0.9623, 0.5826, 1.0, 0.5007, 1.0, 0.251, 0.01028, 0.369, 0.04188, 0.3636, 0.05328, 0.25, 0.02284, 0.5, 0.5377, 0.4167, 0.5377, 0.4174, 0.5, 0.4993, 0.5, 0.749, 0.01028, 0.631, 0.04188, 0.637, 0.0543, 0.75, 0.02402, 0.4167, 0.9623, 0.5, 0.9623, 0.4993, 1.0, 0.4174, 1.0, 0.131, 0.04188, 0.249, 0.01028, 0.25, 0.02284, 0.1364, 0.05328, 0.4167, 0.5377, 0.3333, 0.5377, 0.334, 0.5, 0.416, 0.5, 0.6292, 0.04291, 0.5429, 0.1292, 0.5543, 0.137, 0.637, 0.0543, 0.3333, 0.9623, 0.4167, 0.9623, 0.416, 1.0, 0.334, 1.0, 0.04291, 0.1292, 0.1292, 0.04291, 0.1364, 0.05328, 0.05328, 0.1364, 0.3333, 0.5377, 0.25, 0.5377, 0.2507, 0.5, 0.3326, 0.5, 0.5419, 0.131, 0.5103, 0.249, 0.524, 0.25, 0.5543, 0.137, 0.25, 0.9623, 0.3333, 0.9623, 0.3326, 1.0, 0.2507, 1.0, 0.01028, 0.249, 0.04188, 0.131, 0.05328, 0.1364, 0.02284, 0.25, 0.25, 0.5377, 0.1667, 0.5377, 0.1674, 0.5, 0.2493, 0.5, 0.5103, 0.251, 0.5419, 0.369, 0.5543, 0.363, 0.524, 0.25, 0.1667, 0.9623, 0.25, 0.9623, 0.2493, 1.0, 0.1674, 1.0, 0.04188, 0.369, 0.01028, 0.251, 0.02284, 0.25, 0.05328, 0.3636, 0.1667, 0.5377, 0.08333, 0.5377, 0.08405, 0.5, 0.166, 0.5, 0.5429, 0.3708, 0.6292, 0.4571, 0.637, 0.4457, 0.5543, 0.363, 0.08333, 0.9623, 0.1667, 0.9623, 0.166, 1.0, 0.08405, 1.0, 0.1292, 0.4571, 0.04291, 0.3708, 0.05328, 0.3636, 0.1364, 0.4467, 0.08333, 0.5377, 7.451e-08, 0.5377, 0.0007132, 0.5, 0.08262, 0.5, 0.631, 0.4581, 0.749, 0.4897, 0.75, 0.476, 0.637, 0.4457, 7.451e-08, 0.9623, 0.08333, 0.9623, 0.08262, 1.0, 0.0007132, 1.0, 0.249, 0.4897, 0.131, 0.4581, 0.1364, 0.4467, 0.25, 0.4772, 0.75, 0.476, 0.863, 0.4457, 0.75, 0.25, 0.1871, 0.359, 0.25, 0.3758, 0.25, 0.3758, 0.1871, 0.359, 0.141, 0.1871, 0.141, 0.1871, 0.1242, 0.25, 0.1242, 0.25, 0.3129, 0.359, 0.359, 0.3129, 0.359, 0.3129, 0.3129, 0.359, 0.3129, 0.141, 0.3129, 0.141, 0.25, 0.1242, 0.25, 0.1242, 0.359, 0.3129, 0.359, 0.3129, 0.3758, 0.25, 0.3758, 0.25, 0.1242, 0.25, 0.1242, 0.25, 0.141, 0.3129, 0.141, 0.3129, 0.25, 0.1242, 0.25, 0.1242, 0.1871, 0.141, 0.1871, 0.141, 0.359, 0.1871, 0.3758, 0.25, 0.3758, 0.25, 0.359, 0.1871, 0.3129, 0.359, 0.25, 0.3758, 0.25, 0.3758, 0.3129, 0.359, 0.1871, 0.359, 0.141, 0.3129, 0.141, 0.3129, 0.1871, 0.359, 0.1871, 0.141, 0.141, 0.1871, 0.141, 0.1871, 0.1871, 0.141, 0.1871, 0.359, 0.141, 0.3129, 0.141, 0.3129, 0.1871, 0.359, 0.3129, 0.359, 0.25, 0.3758, 0.25, 0.3758, 0.3129, 0.359, 0.359, 0.1871, 0.3758, 0.25, 0.3758, 0.25, 0.359, 0.1871, 0.1871, 0.141, 0.141, 0.1871, 0.141, 0.1871, 0.1871, 0.141, 0.359, 0.1871, 0.3129, 0.141, 0.3129, 0.141, 0.359, 0.1871, 0.1871, 0.359, 0.25, 0.3758, 0.25, 0.3758, 0.1871, 0.359, 0.3129, 0.359, 0.359, 0.3129, 0.359, 0.3129, 0.3129, 0.359, 0.141, 0.1871, 0.141, 0.1871, 0.1242, 0.25, 0.1242, 0.25, 0.3129, 0.141, 0.3129, 0.141, 0.25, 0.1242, 0.25, 0.1242, 0.359, 0.3129, 0.359, 0.3129, 0.3758, 0.25, 0.3758, 0.25, 0.25, 0.1242, 0.25, 0.1242, 0.1871, 0.141, 0.1871, 0.141, 0.1242, 0.25, 0.1242, 0.25, 0.141, 0.3129, 0.141, 0.3129])
me_cylinder_001.materials.append(mat_material_001)
me_cylinder_001.materials.append(mat_material_002)
me_cylinder_001.use_remesh_fix_poles = True
me_cylinder_001.use_remesh_preserve_attributes = False
me_cylinder_001.use_mirror_vertex_groups = False
me_cylinder_001.update()
me_cylinder = bpy.data.meshes.new('Cylinder')
me_cylinder.from_pydata([(-4.155e-07, 2.373, -2.143), (7.53e-22, 1.0, 1.107), (0.866, 1.187, -2.143), (0.866, 0.5, 1.107), (0.866, -1.187, -2.143), (0.866, -0.5, 1.107), (3.281e-07, -2.373, -2.143), (-8.742e-08, -1.0, 1.107), (-0.866, -1.187, -2.143), (-0.866, -0.5, 1.107), (-0.866, 1.187, -2.143), (-0.866, 0.5, 1.107), (-2.98e-08, -5.427e-07, -2.578)], [], [(0, 1, 3, 2), (2, 3, 5, 4), (4, 5, 7, 6), (6, 7, 9, 8), (3, 1, 11, 9, 7, 5), (8, 9, 11, 10), (10, 11, 1, 0), (6, 8, 12), (2, 4, 12), (8, 10, 12), (0, 2, 12), (4, 6, 12), (10, 0, 12)])
_uv = me_cylinder.uv_layers.new(name='UVMap')
_uv.uv.foreach_set('vector', [1.0, 0.5, 1.0, 1.0, 0.8333, 1.0, 0.8333, 0.5, 0.8333, 0.5, 0.8333, 1.0, 0.6667, 1.0, 0.6667, 0.5, 0.6667, 0.5, 0.6667, 1.0, 0.5, 1.0, 0.5, 0.5, 0.5, 0.5, 0.5, 1.0, 0.3333, 1.0, 0.3333, 0.5, 0.4578, 0.37, 0.25, 0.49, 0.04215, 0.37, 0.04215, 0.13, 0.25, 0.01, 0.4578, 0.13, 0.3333, 0.5, 0.3333, 1.0, 0.1667, 1.0, 0.1667, 0.5, 0.1667, 0.5, 0.1667, 1.0, -8.941e-08, 1.0, -8.941e-08, 0.5, 0.5, 0.5, 0.3333, 0.5, 0.5, 0.5, 0.8333, 0.5, 0.6667, 0.5, 0.8333, 0.5, 0.3333, 0.5, 0.1667, 0.5, 0.3333, 0.5, 1.0, 0.5, 0.8333, 0.5, 1.0, 0.5, 0.6667, 0.5, 0.5, 0.5, 0.6667, 0.5, 0.1667, 0.5, -8.941e-08, 0.5, 0.1667, 0.5])
me_cylinder.materials.append(mat_material_003)
me_cylinder.use_remesh_fix_poles = True
me_cylinder.use_remesh_preserve_attributes = False
me_cylinder.use_mirror_vertex_groups = False
me_cylinder.update()

# ---- objects
ob_light = bpy.data.objects.new('Light', light_light)
ob_camera = bpy.data.objects.new('Camera', cam_camera)
ob_handle = bpy.data.objects.new('Handle', me_cylinder_001)
ob_blade = bpy.data.objects.new('Blade', me_cylinder)

# ---- transforms, parenting, visibility, modifiers, constraints
ob_light.location = (4.076, 1.005, 5.904)
ob_light.rotation_euler = (0.6503, 0.05522, 1.866)
ob_light.lock_rotations_4d = False
ob_light.empty_display_type = 'ARROWS'
ob_light.color = (0.0, 0.0, 0.0, 0.0)
ob_light.lineart.crease_threshold = 0.0
ob_camera.location = (7.359, -6.926, 4.958)
ob_camera.rotation_euler = (1.109, 0.0, 0.8149)
ob_camera.lock_rotations_4d = False
ob_camera.empty_display_type = 'ARROWS'
ob_camera.color = (0.0, 0.0, 0.0, 0.0)
ob_camera.display_type = 'WIRE'
ob_camera.lineart.crease_threshold = 0.0
ob_handle.location = (0.0, 0.0, 0.0)
ob_handle.rotation_euler = (1.571, 0.0, 0.0)
ob_handle.lineart.crease_threshold = 0.0
_m = ob_handle.modifiers.new('Subdivision', 'SUBSURF')
_m.uv_smooth = 'PRESERVE_CORNERS'
_m = ob_handle.modifiers.new('Auto Smooth', 'NODES')
_m.node_group = ng_auto_smooth
_gi = [s.identifier for s in ng_auto_smooth.interface.items_tree if s.item_type == 'SOCKET' and s.in_out == 'INPUT']
_m[_gi[1]] = 0.5236  # Angle
ob_blade.location = (0.0, 1.318, 0.0)
ob_blade.rotation_euler = (1.571, 1.571, 0.0)
ob_blade.scale = (0.02326, 0.161, 1.172)
ob_blade.lineart.crease_threshold = 0.0

# ---- collection membership
col_collection.objects.link(ob_light)
col_collection.objects.link(ob_camera)
col_sword.objects.link(ob_handle)
col_sword.objects.link(ob_blade)

# ---- scene / render settings (as saved in the file)
scene.camera = ob_camera
scene.frame_start = 1; scene.frame_end = 250; scene.frame_set(1)
scene.render.engine = 'BLENDER_EEVEE_NEXT'
scene.cycles.use_denoising = False
scene.cycles.samples = 128
scene.cycles.sampling_pattern = 'TABULATED_SOBOL'
scene.cycles.use_adaptive_sampling = False
scene.cycles.use_light_tree = False
scene.view_settings.view_transform = 'Filmic'
bpy.context.view_layer.update()
